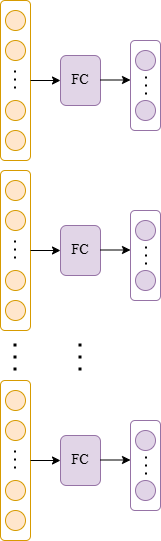

The diagram above was exported from draw.io. Its source (the exported page's mxGraphModel, read from the mxfile embedded in the PNG):
<mxGraphModel dx="794" dy="412" grid="1" gridSize="10" guides="1" tooltips="1" connect="1" arrows="1" fold="1" page="1" pageScale="1" pageWidth="827" pageHeight="1169" math="1" shadow="0">
  <root>
    <mxCell id="0" />
    <mxCell id="1" parent="0" />
    <mxCell id="rT91A9PBDfE7pur-go-F-1" value="" style="rounded=1;whiteSpace=wrap;html=1;fillColor=#FFFFFF;strokeColor=#d79b00;" vertex="1" parent="1">
      <mxGeometry x="150" y="90" width="30" height="160" as="geometry" />
    </mxCell>
    <mxCell id="rT91A9PBDfE7pur-go-F-2" value="" style="ellipse;whiteSpace=wrap;html=1;aspect=fixed;fillColor=#ffe6cc;strokeColor=#d79b00;" vertex="1" parent="1">
      <mxGeometry x="155" y="100" width="20" height="20" as="geometry" />
    </mxCell>
    <mxCell id="rT91A9PBDfE7pur-go-F-3" value="" style="ellipse;whiteSpace=wrap;html=1;aspect=fixed;fillColor=#ffe6cc;strokeColor=#d79b00;" vertex="1" parent="1">
      <mxGeometry x="155" y="130" width="20" height="20" as="geometry" />
    </mxCell>
    <mxCell id="rT91A9PBDfE7pur-go-F-4" value="" style="ellipse;whiteSpace=wrap;html=1;aspect=fixed;fillColor=#ffe6cc;strokeColor=#d79b00;" vertex="1" parent="1">
      <mxGeometry x="155" y="190" width="20" height="20" as="geometry" />
    </mxCell>
    <mxCell id="rT91A9PBDfE7pur-go-F-5" value="" style="ellipse;whiteSpace=wrap;html=1;aspect=fixed;fillColor=#ffe6cc;strokeColor=#d79b00;" vertex="1" parent="1">
      <mxGeometry x="155" y="220" width="20" height="20" as="geometry" />
    </mxCell>
    <mxCell id="rT91A9PBDfE7pur-go-F-7" value="" style="endArrow=none;dashed=1;html=1;dashPattern=1 3;strokeWidth=2;rounded=0;" edge="1" parent="1">
      <mxGeometry width="50" height="50" relative="1" as="geometry">
        <mxPoint x="164.5" y="160" as="sourcePoint" />
        <mxPoint x="164.5" y="180" as="targetPoint" />
      </mxGeometry>
    </mxCell>
    <mxCell id="rT91A9PBDfE7pur-go-F-15" value="" style="rounded=1;whiteSpace=wrap;html=1;fillColor=#FFFFFF;strokeColor=#d79b00;" vertex="1" parent="1">
      <mxGeometry x="150" y="260" width="30" height="160" as="geometry" />
    </mxCell>
    <mxCell id="rT91A9PBDfE7pur-go-F-16" value="" style="ellipse;whiteSpace=wrap;html=1;aspect=fixed;fillColor=#ffe6cc;strokeColor=#d79b00;" vertex="1" parent="1">
      <mxGeometry x="155" y="270" width="20" height="20" as="geometry" />
    </mxCell>
    <mxCell id="rT91A9PBDfE7pur-go-F-17" value="" style="ellipse;whiteSpace=wrap;html=1;aspect=fixed;fillColor=#ffe6cc;strokeColor=#d79b00;" vertex="1" parent="1">
      <mxGeometry x="155" y="300" width="20" height="20" as="geometry" />
    </mxCell>
    <mxCell id="rT91A9PBDfE7pur-go-F-18" value="" style="ellipse;whiteSpace=wrap;html=1;aspect=fixed;fillColor=#ffe6cc;strokeColor=#d79b00;" vertex="1" parent="1">
      <mxGeometry x="155" y="360" width="20" height="20" as="geometry" />
    </mxCell>
    <mxCell id="rT91A9PBDfE7pur-go-F-19" value="" style="ellipse;whiteSpace=wrap;html=1;aspect=fixed;fillColor=#ffe6cc;strokeColor=#d79b00;" vertex="1" parent="1">
      <mxGeometry x="155" y="390" width="20" height="20" as="geometry" />
    </mxCell>
    <mxCell id="rT91A9PBDfE7pur-go-F-20" value="" style="endArrow=none;dashed=1;html=1;dashPattern=1 3;strokeWidth=2;rounded=0;" edge="1" parent="1">
      <mxGeometry width="50" height="50" relative="1" as="geometry">
        <mxPoint x="164.5" y="330" as="sourcePoint" />
        <mxPoint x="164.5" y="350" as="targetPoint" />
      </mxGeometry>
    </mxCell>
    <mxCell id="rT91A9PBDfE7pur-go-F-21" value="" style="rounded=1;whiteSpace=wrap;html=1;fillColor=#FFFFFF;strokeColor=#d79b00;" vertex="1" parent="1">
      <mxGeometry x="150" y="470" width="30" height="160" as="geometry" />
    </mxCell>
    <mxCell id="rT91A9PBDfE7pur-go-F-22" value="" style="ellipse;whiteSpace=wrap;html=1;aspect=fixed;fillColor=#ffe6cc;strokeColor=#d79b00;" vertex="1" parent="1">
      <mxGeometry x="155" y="480" width="20" height="20" as="geometry" />
    </mxCell>
    <mxCell id="rT91A9PBDfE7pur-go-F-23" value="" style="ellipse;whiteSpace=wrap;html=1;aspect=fixed;fillColor=#ffe6cc;strokeColor=#d79b00;" vertex="1" parent="1">
      <mxGeometry x="155" y="510" width="20" height="20" as="geometry" />
    </mxCell>
    <mxCell id="rT91A9PBDfE7pur-go-F-24" value="" style="ellipse;whiteSpace=wrap;html=1;aspect=fixed;fillColor=#ffe6cc;strokeColor=#d79b00;" vertex="1" parent="1">
      <mxGeometry x="155" y="570" width="20" height="20" as="geometry" />
    </mxCell>
    <mxCell id="rT91A9PBDfE7pur-go-F-25" value="" style="ellipse;whiteSpace=wrap;html=1;aspect=fixed;fillColor=#ffe6cc;strokeColor=#d79b00;" vertex="1" parent="1">
      <mxGeometry x="155" y="600" width="20" height="20" as="geometry" />
    </mxCell>
    <mxCell id="rT91A9PBDfE7pur-go-F-26" value="" style="endArrow=none;dashed=1;html=1;dashPattern=1 3;strokeWidth=2;rounded=0;" edge="1" parent="1">
      <mxGeometry width="50" height="50" relative="1" as="geometry">
        <mxPoint x="164.5" y="540" as="sourcePoint" />
        <mxPoint x="164.5" y="560" as="targetPoint" />
      </mxGeometry>
    </mxCell>
    <mxCell id="rT91A9PBDfE7pur-go-F-27" value="" style="endArrow=none;dashed=1;html=1;dashPattern=1 3;strokeWidth=3;rounded=0;" edge="1" parent="1">
      <mxGeometry width="50" height="50" relative="1" as="geometry">
        <mxPoint x="164.5" y="460" as="sourcePoint" />
        <mxPoint x="164.5" y="430" as="targetPoint" />
      </mxGeometry>
    </mxCell>
    <mxCell id="rT91A9PBDfE7pur-go-F-28" value="" style="endArrow=classic;html=1;rounded=0;exitX=1;exitY=0.5;exitDx=0;exitDy=0;" edge="1" parent="1" source="rT91A9PBDfE7pur-go-F-1">
      <mxGeometry width="50" height="50" relative="1" as="geometry">
        <mxPoint x="210" y="195" as="sourcePoint" />
        <mxPoint x="210" y="170" as="targetPoint" />
      </mxGeometry>
    </mxCell>
    <mxCell id="rT91A9PBDfE7pur-go-F-29" value="&lt;font style=&quot;font-size: 14px;&quot; face=&quot;Times New Roman&quot;&gt;FC&lt;/font&gt;" style="rounded=1;whiteSpace=wrap;html=1;fillColor=#e1d5e7;strokeColor=#9673a6;" vertex="1" parent="1">
      <mxGeometry x="210" y="145" width="40" height="50" as="geometry" />
    </mxCell>
    <mxCell id="rT91A9PBDfE7pur-go-F-30" value="" style="endArrow=classic;html=1;rounded=0;exitX=1;exitY=0.5;exitDx=0;exitDy=0;" edge="1" parent="1">
      <mxGeometry width="50" height="50" relative="1" as="geometry">
        <mxPoint x="180" y="340" as="sourcePoint" />
        <mxPoint x="210" y="340" as="targetPoint" />
      </mxGeometry>
    </mxCell>
    <mxCell id="rT91A9PBDfE7pur-go-F-31" value="&lt;font style=&quot;font-size: 14px;&quot; face=&quot;Times New Roman&quot;&gt;FC&lt;/font&gt;" style="rounded=1;whiteSpace=wrap;html=1;fillColor=#e1d5e7;strokeColor=#9673a6;" vertex="1" parent="1">
      <mxGeometry x="210" y="315" width="40" height="50" as="geometry" />
    </mxCell>
    <mxCell id="rT91A9PBDfE7pur-go-F-32" value="" style="endArrow=classic;html=1;rounded=0;exitX=1;exitY=0.5;exitDx=0;exitDy=0;" edge="1" parent="1">
      <mxGeometry width="50" height="50" relative="1" as="geometry">
        <mxPoint x="180" y="550" as="sourcePoint" />
        <mxPoint x="210" y="550" as="targetPoint" />
      </mxGeometry>
    </mxCell>
    <mxCell id="rT91A9PBDfE7pur-go-F-33" value="&lt;font style=&quot;font-size: 14px;&quot; face=&quot;Times New Roman&quot;&gt;FC&lt;/font&gt;" style="rounded=1;whiteSpace=wrap;html=1;fillColor=#e1d5e7;strokeColor=#9673a6;" vertex="1" parent="1">
      <mxGeometry x="210" y="525" width="40" height="50" as="geometry" />
    </mxCell>
    <mxCell id="rT91A9PBDfE7pur-go-F-34" value="" style="endArrow=none;dashed=1;html=1;dashPattern=1 3;strokeWidth=3;rounded=0;" edge="1" parent="1">
      <mxGeometry width="50" height="50" relative="1" as="geometry">
        <mxPoint x="229.5" y="460" as="sourcePoint" />
        <mxPoint x="229.5" y="430" as="targetPoint" />
      </mxGeometry>
    </mxCell>
    <mxCell id="rT91A9PBDfE7pur-go-F-35" value="" style="endArrow=classic;html=1;rounded=0;exitX=1;exitY=0.5;exitDx=0;exitDy=0;" edge="1" parent="1">
      <mxGeometry width="50" height="50" relative="1" as="geometry">
        <mxPoint x="250" y="169.5" as="sourcePoint" />
        <mxPoint x="280" y="169.5" as="targetPoint" />
      </mxGeometry>
    </mxCell>
    <mxCell id="rT91A9PBDfE7pur-go-F-36" value="" style="rounded=1;whiteSpace=wrap;html=1;fillColor=#FFFFFF;strokeColor=#9673a6;" vertex="1" parent="1">
      <mxGeometry x="280" y="130" width="30" height="90" as="geometry" />
    </mxCell>
    <mxCell id="rT91A9PBDfE7pur-go-F-37" value="" style="ellipse;whiteSpace=wrap;html=1;aspect=fixed;fillColor=#e1d5e7;strokeColor=#9673a6;" vertex="1" parent="1">
      <mxGeometry x="285" y="190" width="20" height="20" as="geometry" />
    </mxCell>
    <mxCell id="rT91A9PBDfE7pur-go-F-38" value="" style="ellipse;whiteSpace=wrap;html=1;aspect=fixed;fillColor=#e1d5e7;strokeColor=#9673a6;" vertex="1" parent="1">
      <mxGeometry x="285" y="140" width="20" height="20" as="geometry" />
    </mxCell>
    <mxCell id="rT91A9PBDfE7pur-go-F-39" value="" style="endArrow=none;dashed=1;html=1;dashPattern=1 3;strokeWidth=2;rounded=0;" edge="1" parent="1">
      <mxGeometry width="50" height="50" relative="1" as="geometry">
        <mxPoint x="295.5" y="166" as="sourcePoint" />
        <mxPoint x="295.5" y="186" as="targetPoint" />
        <Array as="points" />
      </mxGeometry>
    </mxCell>
    <mxCell id="rT91A9PBDfE7pur-go-F-46" value="" style="endArrow=classic;html=1;rounded=0;exitX=1;exitY=0.5;exitDx=0;exitDy=0;" edge="1" parent="1">
      <mxGeometry width="50" height="50" relative="1" as="geometry">
        <mxPoint x="250" y="339.5" as="sourcePoint" />
        <mxPoint x="280" y="339.5" as="targetPoint" />
      </mxGeometry>
    </mxCell>
    <mxCell id="rT91A9PBDfE7pur-go-F-47" value="" style="rounded=1;whiteSpace=wrap;html=1;fillColor=#FFFFFF;strokeColor=#9673a6;" vertex="1" parent="1">
      <mxGeometry x="280" y="300" width="30" height="90" as="geometry" />
    </mxCell>
    <mxCell id="rT91A9PBDfE7pur-go-F-48" value="" style="ellipse;whiteSpace=wrap;html=1;aspect=fixed;fillColor=#e1d5e7;strokeColor=#9673a6;" vertex="1" parent="1">
      <mxGeometry x="285" y="360" width="20" height="20" as="geometry" />
    </mxCell>
    <mxCell id="rT91A9PBDfE7pur-go-F-49" value="" style="ellipse;whiteSpace=wrap;html=1;aspect=fixed;fillColor=#e1d5e7;strokeColor=#9673a6;" vertex="1" parent="1">
      <mxGeometry x="285" y="310" width="20" height="20" as="geometry" />
    </mxCell>
    <mxCell id="rT91A9PBDfE7pur-go-F-50" value="" style="endArrow=none;dashed=1;html=1;dashPattern=1 3;strokeWidth=2;rounded=0;" edge="1" parent="1">
      <mxGeometry width="50" height="50" relative="1" as="geometry">
        <mxPoint x="295.5" y="336" as="sourcePoint" />
        <mxPoint x="295.5" y="356" as="targetPoint" />
        <Array as="points" />
      </mxGeometry>
    </mxCell>
    <mxCell id="rT91A9PBDfE7pur-go-F-51" value="" style="endArrow=classic;html=1;rounded=0;exitX=1;exitY=0.5;exitDx=0;exitDy=0;" edge="1" parent="1">
      <mxGeometry width="50" height="50" relative="1" as="geometry">
        <mxPoint x="250" y="549.5" as="sourcePoint" />
        <mxPoint x="280" y="549.5" as="targetPoint" />
      </mxGeometry>
    </mxCell>
    <mxCell id="rT91A9PBDfE7pur-go-F-52" value="" style="rounded=1;whiteSpace=wrap;html=1;fillColor=#FFFFFF;strokeColor=#9673a6;" vertex="1" parent="1">
      <mxGeometry x="280" y="510" width="30" height="90" as="geometry" />
    </mxCell>
    <mxCell id="rT91A9PBDfE7pur-go-F-53" value="" style="ellipse;whiteSpace=wrap;html=1;aspect=fixed;fillColor=#e1d5e7;strokeColor=#9673a6;" vertex="1" parent="1">
      <mxGeometry x="285" y="570" width="20" height="20" as="geometry" />
    </mxCell>
    <mxCell id="rT91A9PBDfE7pur-go-F-54" value="" style="ellipse;whiteSpace=wrap;html=1;aspect=fixed;fillColor=#e1d5e7;strokeColor=#9673a6;" vertex="1" parent="1">
      <mxGeometry x="285" y="520" width="20" height="20" as="geometry" />
    </mxCell>
    <mxCell id="rT91A9PBDfE7pur-go-F-55" value="" style="endArrow=none;dashed=1;html=1;dashPattern=1 3;strokeWidth=2;rounded=0;" edge="1" parent="1">
      <mxGeometry width="50" height="50" relative="1" as="geometry">
        <mxPoint x="295.5" y="546" as="sourcePoint" />
        <mxPoint x="295.5" y="566" as="targetPoint" />
        <Array as="points" />
      </mxGeometry>
    </mxCell>
  </root>
</mxGraphModel>